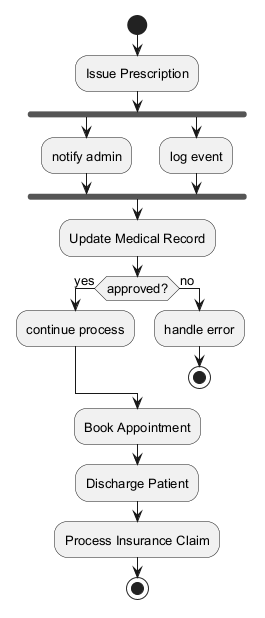

The diagram above was rendered by PlantUML. Its source (embedded in the PNG):
@startuml
skinparam backgroundColor #FFFFFF
skinparam classBackgroundColor #F1F8E9
skinparam classBorderColor #33691E
skinparam defaultFontSize 13
start
:Issue Prescription;
fork
:notify admin;
fork again
:log event;
end fork
:Update Medical Record;
if (approved?) then (yes)
:continue process;
else (no)
:handle error;
stop
endif
:Book Appointment;
:Discharge Patient;
:Process Insurance Claim;
stop
@enduml